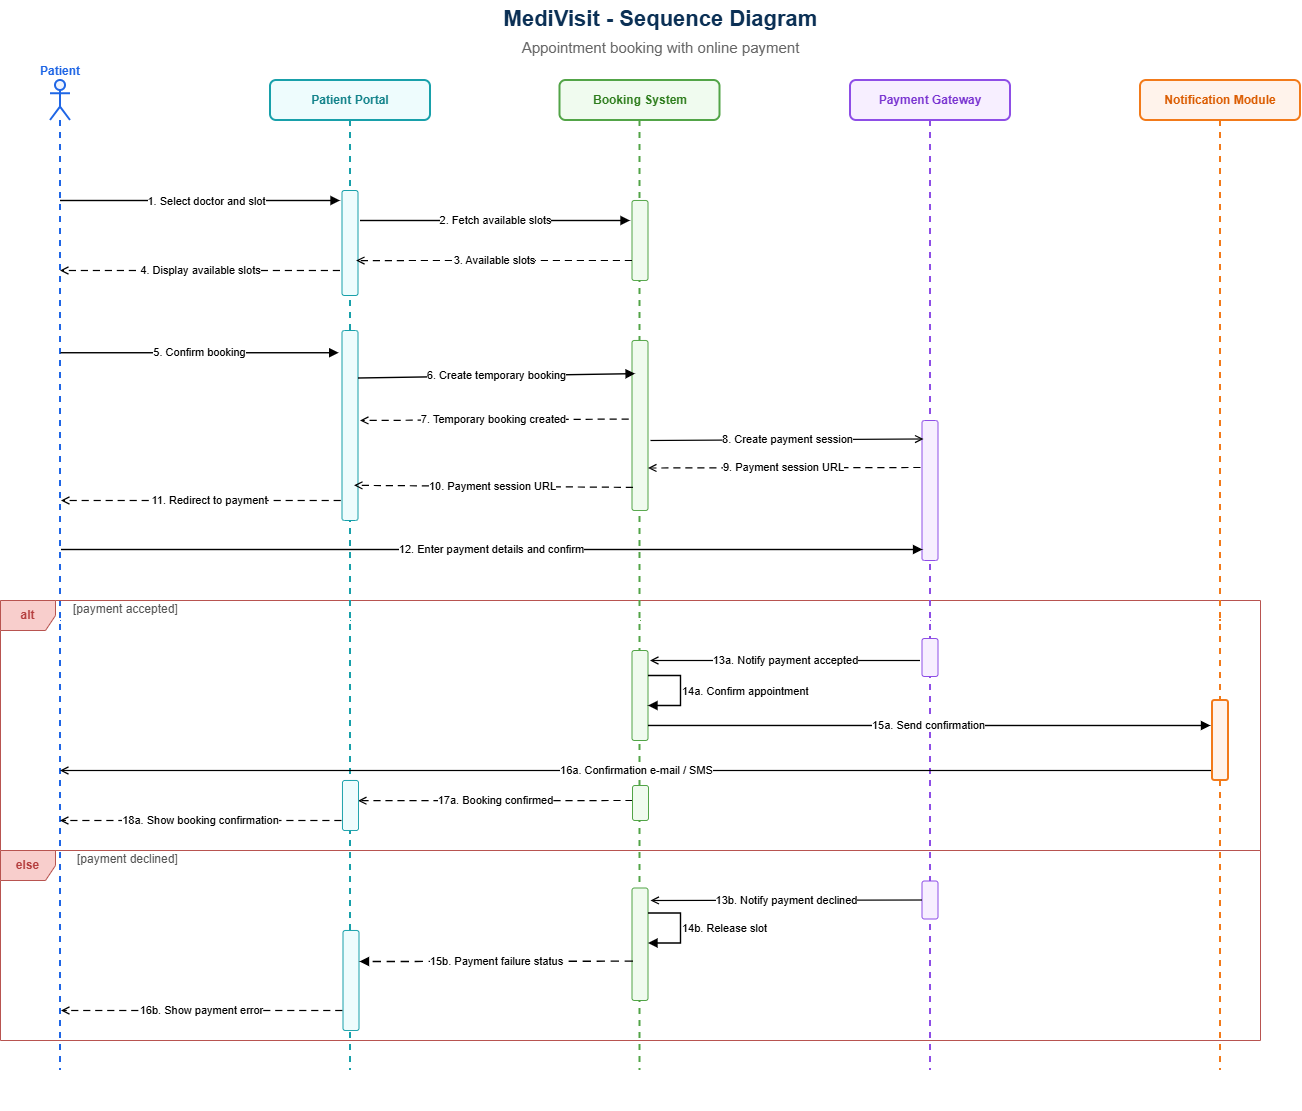

The diagram above was exported from draw.io. Its source (the exported page's mxGraphModel, read from the mxfile embedded in the PNG):
<mxGraphModel dx="1488" dy="782" grid="1" gridSize="10" guides="1" tooltips="1" connect="1" arrows="1" fold="1" page="1" pageScale="1" pageWidth="1600" pageHeight="1200" background="#ffffff" math="0" shadow="0">
  <root>
    <mxCell id="0" />
    <mxCell id="1" parent="0" />
    <mxCell id="2JSKp_CE4Cv5F8jTElzy-61" parent="1" style="shape=umlLifeline;perimeter=lifelinePerimeter;whiteSpace=wrap;html=1;container=1;dropTarget=0;collapsible=0;recursiveResize=0;outlineConnect=0;portConstraint=eastwest;newEdgeStyle={&quot;curved&quot;:0,&quot;rounded&quot;:0};participant=umlActor;&#10;rounded=1;whiteSpace=wrap;html=1;fillColor=#eef4ff;strokeColor=#1f66e5;fontColor=#1f66e5;strokeWidth=2;fontStyle=1;rounded=1;glass=0;shadow=0;verticalAlign=bottom;labelPosition=center;verticalLabelPosition=top;align=center;" value="&lt;span style=&quot;color: rgb(31, 102, 229); font-weight: 700;&quot;&gt;Patient&lt;/span&gt;" vertex="1">
      <mxGeometry height="990" width="20" x="220" y="130" as="geometry" />
    </mxCell>
    <mxCell id="2JSKp_CE4Cv5F8jTElzy-59" parent="1" style="shape=umlFrame;whiteSpace=wrap;html=1;pointerEvents=0;recursiveResize=0;container=1;collapsible=0;width=55;fillColor=#f8cecc;strokeColor=#b85450;height=30;" value="&lt;span style=&quot;color: rgb(181, 63, 63); font-weight: 700;&quot;&gt;alt&lt;/span&gt;" vertex="1">
      <mxGeometry height="250" width="1260" x="170" y="650" as="geometry" />
    </mxCell>
    <mxCell id="24" parent="2JSKp_CE4Cv5F8jTElzy-59" style="text;html=1;strokeColor=none;fillColor=none;align=left;verticalAlign=middle;fontSize=12;fontColor=#555555;" value="[payment accepted]" vertex="1">
      <mxGeometry height="18" width="170" x="70.5" as="geometry" />
    </mxCell>
    <mxCell id="2JSKp_CE4Cv5F8jTElzy-56" parent="1" style="shape=umlLifeline;perimeter=lifelinePerimeter;whiteSpace=wrap;html=1;container=1;dropTarget=0;collapsible=0;recursiveResize=0;outlineConnect=0;portConstraint=eastwest;newEdgeStyle={&quot;edgeStyle&quot;:&quot;elbowEdgeStyle&quot;,&quot;elbow&quot;:&quot;vertical&quot;,&quot;curved&quot;:0,&quot;rounded&quot;:0};&#10;rounded=1;whiteSpace=wrap;html=1;fillColor=#f0fbef;strokeColor=#52a447;fontColor=#2e7d1d;strokeWidth=2;fontStyle=1;rounded=1;" value="&lt;span style=&quot;color: rgb(46, 125, 29);&quot;&gt;Booking System&lt;/span&gt;" vertex="1">
      <mxGeometry height="990" width="160" x="729.5" y="130" as="geometry" />
    </mxCell>
    <mxCell id="2JSKp_CE4Cv5F8jTElzy-57" parent="1" style="shape=umlLifeline;perimeter=lifelinePerimeter;whiteSpace=wrap;html=1;container=1;dropTarget=0;collapsible=0;recursiveResize=0;outlineConnect=0;portConstraint=eastwest;newEdgeStyle={&quot;edgeStyle&quot;:&quot;elbowEdgeStyle&quot;,&quot;elbow&quot;:&quot;vertical&quot;,&quot;curved&quot;:0,&quot;rounded&quot;:0};&#10;rounded=1;whiteSpace=wrap;html=1;fillColor=#f7efff;strokeColor=#8e4ee6;fontColor=#7a35d1;strokeWidth=2;fontStyle=1;rounded=1;" value="&lt;span style=&quot;color: rgb(122, 53, 209);&quot;&gt;Payment Gateway&lt;/span&gt;" vertex="1">
      <mxGeometry height="990" width="160" x="1020" y="130" as="geometry" />
    </mxCell>
    <mxCell id="2JSKp_CE4Cv5F8jTElzy-58" parent="1" style="shape=umlLifeline;perimeter=lifelinePerimeter;whiteSpace=wrap;html=1;container=1;dropTarget=0;collapsible=0;recursiveResize=0;outlineConnect=0;portConstraint=eastwest;newEdgeStyle={&quot;edgeStyle&quot;:&quot;elbowEdgeStyle&quot;,&quot;elbow&quot;:&quot;vertical&quot;,&quot;curved&quot;:0,&quot;rounded&quot;:0};&#10;rounded=1;whiteSpace=wrap;html=1;fillColor=#fff3eb;strokeColor=#f27a1a;fontColor=#db5c00;strokeWidth=2;fontStyle=1;rounded=1;" value="&lt;span style=&quot;color: rgb(219, 92, 0);&quot;&gt;Notification Module&lt;/span&gt;" vertex="1">
      <mxGeometry height="990" width="160" x="1310" y="130" as="geometry" />
    </mxCell>
    <mxCell id="2JSKp_CE4Cv5F8jTElzy-54" parent="1" style="shape=umlLifeline;perimeter=lifelinePerimeter;whiteSpace=wrap;html=1;container=1;dropTarget=0;collapsible=0;recursiveResize=0;outlineConnect=0;portConstraint=eastwest;newEdgeStyle={&quot;edgeStyle&quot;:&quot;elbowEdgeStyle&quot;,&quot;elbow&quot;:&quot;vertical&quot;,&quot;curved&quot;:0,&quot;rounded&quot;:0};&#10;rounded=1;whiteSpace=wrap;html=1;fillColor=#eefcfd;strokeColor=#18a0aa;fontColor=#13838b;strokeWidth=2;fontStyle=1;rounded=1;" value="&lt;span style=&quot;color: rgb(19, 131, 139);&quot;&gt;Patient Portal&lt;/span&gt;" vertex="1">
      <mxGeometry height="990" width="160" x="440" y="130" as="geometry" />
    </mxCell>
    <mxCell id="3" parent="1" style="text;html=1;strokeColor=none;fillColor=none;align=center;verticalAlign=middle;fontStyle=1;fontSize=22;fontColor=#0b3055;" value="MediVisit - Sequence Diagram" vertex="1">
      <mxGeometry height="38" width="500" x="579.5" y="50" as="geometry" />
    </mxCell>
    <mxCell id="4" parent="1" style="text;html=1;strokeColor=none;fillColor=none;align=center;verticalAlign=middle;fontSize=15;fontColor=#666666;" value="Appointment booking with online payment" vertex="1">
      <mxGeometry height="24" width="430" x="614.5" y="85" as="geometry" />
    </mxCell>
    <mxCell id="6" parent="1" style="shape=line;html=1;strokeColor=#1f66e5;dashed=1;dashPattern=6 6;strokeWidth=1;" value="" vertex="1">
      <mxGeometry height="980" width="1" x="229.5" y="180" as="geometry" />
    </mxCell>
    <mxCell id="8" parent="1" style="shape=line;html=1;strokeColor=#18a0aa;dashed=1;dashPattern=6 6;strokeWidth=1;" value="" vertex="1">
      <mxGeometry height="980" width="1" x="519.5" y="180" as="geometry" />
    </mxCell>
    <mxCell id="10" parent="1" style="shape=line;html=1;strokeColor=#52a447;dashed=1;dashPattern=6 6;strokeWidth=1;" value="" vertex="1">
      <mxGeometry height="980" width="1" x="809.5" y="180" as="geometry" />
    </mxCell>
    <mxCell id="12" parent="1" style="shape=line;html=1;strokeColor=#8e4ee6;dashed=1;dashPattern=6 6;strokeWidth=1;" value="" vertex="1">
      <mxGeometry height="980" width="1" x="1099.5" y="180" as="geometry" />
    </mxCell>
    <mxCell id="14" parent="1" style="shape=line;html=1;strokeColor=#f27a1a;dashed=1;dashPattern=6 6;strokeWidth=2;" value="" vertex="1">
      <mxGeometry height="980" width="1" x="1389.5" y="180" as="geometry" />
    </mxCell>
    <mxCell id="16" parent="1" style="rounded=1;whiteSpace=wrap;html=1;fillColor=#eefcfd;strokeColor=#18a0aa;strokeWidth=1;" value="" vertex="1">
      <mxGeometry height="105" width="16" x="511.5" y="240" as="geometry" />
    </mxCell>
    <mxCell id="17" parent="1" style="rounded=1;whiteSpace=wrap;html=1;fillColor=#f0fbef;strokeColor=#52a447;strokeWidth=1;" value="" vertex="1">
      <mxGeometry height="80" width="16" x="801.5" y="250" as="geometry" />
    </mxCell>
    <mxCell id="19" parent="1" style="rounded=1;whiteSpace=wrap;html=1;fillColor=#eefcfd;strokeColor=#18a0aa;strokeWidth=1;" value="" vertex="1">
      <mxGeometry height="190" width="16" x="511.5" y="380" as="geometry" />
    </mxCell>
    <mxCell id="20" parent="1" style="rounded=1;whiteSpace=wrap;html=1;fillColor=#f0fbef;strokeColor=#52a447;strokeWidth=1;" value="" vertex="1">
      <mxGeometry height="170" width="16" x="801.5" y="390" as="geometry" />
    </mxCell>
    <mxCell id="21" parent="1" style="rounded=1;whiteSpace=wrap;html=1;fillColor=#f7efff;strokeColor=#8e4ee6;strokeWidth=1;" value="" vertex="1">
      <mxGeometry height="140" width="16" x="1091.5" y="470" as="geometry" />
    </mxCell>
    <mxCell id="27" parent="1" style="rounded=1;whiteSpace=wrap;html=1;fillColor=#f7efff;strokeColor=#8e4ee6;strokeWidth=1;" value="" vertex="1">
      <mxGeometry height="38" width="16" x="1091.5" y="688" as="geometry" />
    </mxCell>
    <mxCell id="28" parent="1" style="rounded=1;whiteSpace=wrap;html=1;fillColor=#f0fbef;strokeColor=#52a447;strokeWidth=1;" value="" vertex="1">
      <mxGeometry height="90" width="16" x="801.5" y="700" as="geometry" />
    </mxCell>
    <mxCell id="31" parent="1" style="rounded=1;whiteSpace=wrap;html=1;fillColor=#f7efff;strokeColor=#8e4ee6;strokeWidth=1;" value="" vertex="1">
      <mxGeometry height="38" width="16" x="1091.5" y="930.5" as="geometry" />
    </mxCell>
    <mxCell id="32" parent="1" style="rounded=1;whiteSpace=wrap;html=1;fillColor=#f0fbef;strokeColor=#52a447;strokeWidth=1;" value="" vertex="1">
      <mxGeometry height="112.5" width="16" x="801.5" y="937.5" as="geometry" />
    </mxCell>
    <mxCell id="33" parent="1" style="rounded=1;whiteSpace=wrap;html=1;fillColor=#eefcfd;strokeColor=#18a0aa;strokeWidth=1;" value="" vertex="1">
      <mxGeometry height="100" width="16" x="512.5" y="980" as="geometry" />
    </mxCell>
    <mxCell id="34" edge="1" parent="1" style="rounded=0;orthogonalLoop=1;jettySize=auto;html=1;endArrow=block;endFill=1;strokeWidth=1.4;align=center;" value="1. Select doctor and slot">
      <mxGeometry relative="1" x="0.0433" y="-1" as="geometry">
        <mxPoint as="offset" />
        <mxPoint x="229.5" y="250" as="sourcePoint" />
        <mxPoint x="509.5" y="250" as="targetPoint" />
      </mxGeometry>
    </mxCell>
    <mxCell id="35" edge="1" parent="1" style="rounded=0;orthogonalLoop=1;jettySize=auto;html=1;endArrow=block;endFill=1;strokeWidth=1.4;" value="2. Fetch available slots">
      <mxGeometry relative="1" as="geometry">
        <mxPoint x="529.5" y="270" as="sourcePoint" />
        <mxPoint x="799.5" y="270" as="targetPoint" />
      </mxGeometry>
    </mxCell>
    <mxCell id="36" edge="1" parent="1" source="17" style="rounded=0;orthogonalLoop=1;jettySize=auto;html=1;endArrow=open;endFill=0;dashed=1;dashPattern=6 4;strokeWidth=1.2;exitX=0;exitY=0.75;exitDx=0;exitDy=0;entryX=0.88;entryY=0.667;entryDx=0;entryDy=0;entryPerimeter=0;" target="16" value="3. Available slots">
      <mxGeometry relative="1" x="0.0028" as="geometry">
        <mxPoint as="offset" />
      </mxGeometry>
    </mxCell>
    <mxCell id="37" edge="1" parent="1" style="rounded=0;orthogonalLoop=1;jettySize=auto;html=1;endArrow=open;endFill=0;dashed=1;dashPattern=6 4;strokeWidth=1.2;" value="4. Display available slots">
      <mxGeometry relative="1" as="geometry">
        <mxPoint x="509.5" y="320" as="sourcePoint" />
        <mxPoint x="229.5" y="320" as="targetPoint" />
      </mxGeometry>
    </mxCell>
    <mxCell id="38" edge="1" parent="1" source="2JSKp_CE4Cv5F8jTElzy-61" style="rounded=0;orthogonalLoop=1;jettySize=auto;html=1;endArrow=block;endFill=1;strokeWidth=1.4;entryX=-0.207;entryY=0.117;entryDx=0;entryDy=0;entryPerimeter=0;" target="19" value="5. Confirm booking">
      <mxGeometry relative="1" as="geometry">
        <mxPoint x="229.51999999999998" y="422.5000000000002" as="sourcePoint" />
      </mxGeometry>
    </mxCell>
    <mxCell id="39" edge="1" parent="1" source="19" style="rounded=0;orthogonalLoop=1;jettySize=auto;html=1;endArrow=block;endFill=1;strokeWidth=1.4;exitX=1;exitY=0.25;exitDx=0;exitDy=0;entryX=0.192;entryY=0.195;entryDx=0;entryDy=0;entryPerimeter=0;" target="20" value="6. Create temporary booking">
      <mxGeometry relative="1" as="geometry">
        <mxPoint x="760" y="438" as="targetPoint" />
      </mxGeometry>
    </mxCell>
    <mxCell id="40" edge="1" parent="1" source="20" style="rounded=0;orthogonalLoop=1;jettySize=auto;html=1;endArrow=open;endFill=0;dashed=1;dashPattern=6 4;strokeWidth=1.2;exitX=-0.202;exitY=0.462;exitDx=0;exitDy=0;exitPerimeter=0;" value="7. Temporary booking created">
      <mxGeometry relative="1" x="0.0029" as="geometry">
        <mxPoint as="offset" />
        <mxPoint x="750" y="470" as="sourcePoint" />
        <mxPoint x="529.5" y="470" as="targetPoint" />
      </mxGeometry>
    </mxCell>
    <mxCell id="41" edge="1" parent="1" style="rounded=0;orthogonalLoop=1;jettySize=auto;html=1;endArrow=open;endFill=0;dashed=1;dashPattern=6 4;strokeWidth=1.2;exitX=-0.098;exitY=0.682;exitDx=0;exitDy=0;exitPerimeter=0;" value="11.&amp;nbsp;&lt;span&gt;Redirect to payment&lt;/span&gt;">
      <mxGeometry relative="1" x="-0.067" as="geometry">
        <mxPoint as="offset" />
        <mxPoint x="510.3019999999998" y="549.9999999999999" as="sourcePoint" />
        <mxPoint x="230.50043478260875" y="549.9999999999999" as="targetPoint" />
      </mxGeometry>
    </mxCell>
    <mxCell id="42" edge="1" parent="1" style="rounded=0;orthogonalLoop=1;jettySize=auto;html=1;endArrow=block;endFill=1;strokeWidth=1.4;" value="12.&amp;nbsp;&lt;span&gt;Enter payment details and confirm&lt;/span&gt;">
      <mxGeometry relative="1" as="geometry">
        <mxPoint x="230.49736842105273" y="599.0020586543992" as="sourcePoint" />
        <mxPoint x="1092.05" y="599.0020586543992" as="targetPoint" />
      </mxGeometry>
    </mxCell>
    <mxCell id="43" edge="1" parent="1" style="rounded=0;orthogonalLoop=1;jettySize=auto;html=1;endArrow=open;endFill=0;strokeWidth=1.2;" value="13a.&amp;nbsp;&lt;span&gt;Notify payment accepted&lt;/span&gt;">
      <mxGeometry relative="1" x="-0.0019" as="geometry">
        <mxPoint as="offset" />
        <mxPoint x="1089.5" y="710" as="sourcePoint" />
        <mxPoint x="819.5" y="710" as="targetPoint" />
      </mxGeometry>
    </mxCell>
    <mxCell id="44" edge="1" parent="1" source="28" style="edgeStyle=orthogonalEdgeStyle;rounded=0;orthogonalLoop=1;jettySize=auto;html=1;endArrow=block;endFill=1;strokeWidth=1.4;align=left;" target="28" value="14a. Confirm appointment">
      <mxGeometry relative="1" x="0.0013" as="geometry">
        <mxPoint as="offset" />
        <Array as="points">
          <mxPoint x="850" y="725" />
          <mxPoint x="850" y="755" />
        </Array>
      </mxGeometry>
    </mxCell>
    <mxCell id="46" edge="1" parent="1" style="rounded=0;orthogonalLoop=1;jettySize=auto;html=1;endArrow=open;endFill=0;strokeWidth=1.2;exitX=0;exitY=0.75;exitDx=0;exitDy=0;" value="16a. Confirmation e-mail / SMS">
      <mxGeometry relative="1" as="geometry">
        <mxPoint x="1381.55" y="820.0000000000002" as="sourcePoint" />
        <mxPoint x="229.49736842105273" y="820.0000000000002" as="targetPoint" />
      </mxGeometry>
    </mxCell>
    <mxCell id="47" edge="1" parent="1" style="rounded=0;orthogonalLoop=1;jettySize=auto;html=1;endArrow=open;endFill=0;dashed=1;dashPattern=6 4;strokeWidth=1.2;exitX=0.038;exitY=0.072;exitDx=0;exitDy=0;exitPerimeter=0;" value="17a. Booking confirmed">
      <mxGeometry relative="1" x="-0.0034" as="geometry">
        <mxPoint as="offset" />
        <mxPoint x="802.108" y="850" as="sourcePoint" />
        <mxPoint x="527.5000000000002" y="850.2227586206895" as="targetPoint" />
      </mxGeometry>
    </mxCell>
    <mxCell id="48" edge="1" parent="1" source="31" style="rounded=0;orthogonalLoop=1;jettySize=auto;html=1;endArrow=open;endFill=0;strokeWidth=1.2;" value="13b.&amp;nbsp;&lt;span&gt;Notify payment declined&lt;/span&gt;">
      <mxGeometry relative="1" x="0.0002" as="geometry">
        <mxPoint as="offset" />
        <mxPoint x="820" y="950" as="targetPoint" />
      </mxGeometry>
    </mxCell>
    <mxCell id="49" edge="1" parent="1" source="32" style="edgeStyle=orthogonalEdgeStyle;rounded=0;orthogonalLoop=1;jettySize=auto;html=1;endArrow=block;endFill=1;strokeWidth=1.4;align=left;" target="32" value="14b. Release slot">
      <mxGeometry relative="1" as="geometry">
        <Array as="points">
          <mxPoint x="850" y="962.5" />
          <mxPoint x="850" y="992.5" />
        </Array>
      </mxGeometry>
    </mxCell>
    <mxCell id="51" edge="1" parent="1" style="rounded=0;orthogonalLoop=1;jettySize=auto;html=1;endArrow=open;endFill=0;dashed=1;dashPattern=6 4;strokeWidth=1.2;" value="16b. Show payment error">
      <mxGeometry relative="1" x="0.0026" as="geometry">
        <mxPoint as="offset" />
        <mxPoint x="511.87" y="1060" as="sourcePoint" />
        <mxPoint x="230.50043478260875" y="1060" as="targetPoint" />
      </mxGeometry>
    </mxCell>
    <mxCell id="2JSKp_CE4Cv5F8jTElzy-62" parent="1" style="shape=umlFrame;whiteSpace=wrap;html=1;pointerEvents=0;recursiveResize=0;container=1;collapsible=0;width=55;fillColor=#f8cecc;strokeColor=#b85450;height=30;" value="&lt;span style=&quot;color: rgb(181, 63, 63); font-weight: 700;&quot;&gt;else&lt;/span&gt;" vertex="1">
      <mxGeometry height="190" width="1260" x="170" y="900" as="geometry" />
    </mxCell>
    <mxCell id="26" parent="2JSKp_CE4Cv5F8jTElzy-62" style="text;html=1;strokeColor=none;fillColor=none;align=left;verticalAlign=middle;fontSize=12;fontColor=#555555;" value="[payment declined]" vertex="1">
      <mxGeometry height="18" width="165" x="75" as="geometry" />
    </mxCell>
    <mxCell id="45" edge="1" parent="1" source="28" style="rounded=0;orthogonalLoop=1;jettySize=auto;html=1;endArrow=block;endFill=1;strokeWidth=1.4;exitX=1;exitY=0.833;exitDx=0;exitDy=0;exitPerimeter=0;" value="15a. Send confirmation">
      <mxGeometry relative="1" x="-0.0007" as="geometry">
        <mxPoint as="offset" />
        <mxPoint x="838.192" y="775.0000000000001" as="sourcePoint" />
        <mxPoint x="1380" y="775" as="targetPoint" />
      </mxGeometry>
    </mxCell>
    <mxCell id="2JSKp_CE4Cv5F8jTElzy-63" edge="1" parent="1" source="32" style="rounded=0;orthogonalLoop=1;jettySize=auto;html=1;endArrow=block;endFill=1;strokeWidth=1.4;exitX=0.064;exitY=0.65;exitDx=0;exitDy=0;exitPerimeter=0;dashed=1;dashPattern=6 4;" value="15b.&amp;nbsp;&lt;span&gt;Payment failure status&lt;/span&gt;">
      <mxGeometry relative="1" x="0.0006" as="geometry">
        <mxPoint as="offset" />
        <mxPoint x="821" y="1010" as="sourcePoint" />
        <mxPoint x="529" y="1011" as="targetPoint" />
      </mxGeometry>
    </mxCell>
    <mxCell id="2JSKp_CE4Cv5F8jTElzy-67" parent="1" style="rounded=1;whiteSpace=wrap;html=1;fillColor=#fff3eb;strokeColor=#f27a1a;strokeWidth=2;" value="" vertex="1">
      <mxGeometry height="80" width="16" x="1382" y="750" as="geometry" />
    </mxCell>
    <mxCell id="2JSKp_CE4Cv5F8jTElzy-69" parent="1" style="rounded=1;whiteSpace=wrap;html=1;fillColor=#eefcfd;strokeColor=#18a0aa;strokeWidth=1;" value="" vertex="1">
      <mxGeometry height="50" width="16" x="512" y="830" as="geometry" />
    </mxCell>
    <mxCell id="2JSKp_CE4Cv5F8jTElzy-70" edge="1" parent="1" style="rounded=0;orthogonalLoop=1;jettySize=auto;html=1;endArrow=open;endFill=0;dashed=1;dashPattern=6 4;strokeWidth=1.2;exitX=0.038;exitY=0.072;exitDx=0;exitDy=0;exitPerimeter=0;" value="18a. Show booking confirmation">
      <mxGeometry relative="1" as="geometry">
        <mxPoint x="510.99857142857155" y="870" as="sourcePoint" />
        <mxPoint x="229.44736842105272" y="870" as="targetPoint" />
      </mxGeometry>
    </mxCell>
    <mxCell id="2JSKp_CE4Cv5F8jTElzy-71" parent="1" style="rounded=1;whiteSpace=wrap;html=1;fillColor=#f0fbef;strokeColor=#52a447;strokeWidth=1;" value="" vertex="1">
      <mxGeometry height="35" width="16" x="802" y="835" as="geometry" />
    </mxCell>
    <mxCell id="2JSKp_CE4Cv5F8jTElzy-73" edge="1" parent="1" style="rounded=0;orthogonalLoop=1;jettySize=auto;html=1;endArrow=open;endFill=0;strokeWidth=1.2;entryX=0.094;entryY=0.132;entryDx=0;entryDy=0;entryPerimeter=0;" target="21" value="8.&amp;nbsp;&lt;span&gt;Create payment session&lt;/span&gt;">
      <mxGeometry relative="1" as="geometry">
        <mxPoint as="offset" />
        <mxPoint x="820" y="490" as="sourcePoint" />
        <mxPoint x="930" y="550" as="targetPoint" />
      </mxGeometry>
    </mxCell>
    <mxCell id="2JSKp_CE4Cv5F8jTElzy-74" edge="1" parent="1" style="rounded=0;orthogonalLoop=1;jettySize=auto;html=1;endArrow=open;endFill=0;dashed=1;dashPattern=6 4;strokeWidth=1.2;entryX=1;entryY=0.75;entryDx=0;entryDy=0;" target="20" value="9. P&lt;span&gt;ayment session URL&lt;/span&gt;">
      <mxGeometry relative="1" x="0.0029" as="geometry">
        <mxPoint as="offset" />
        <mxPoint x="1090" y="517" as="sourcePoint" />
        <mxPoint x="890" y="517" as="targetPoint" />
      </mxGeometry>
    </mxCell>
    <mxCell id="2JSKp_CE4Cv5F8jTElzy-75" edge="1" parent="1" source="20" style="rounded=0;orthogonalLoop=1;jettySize=auto;html=1;endArrow=open;endFill=0;dashed=1;dashPattern=6 4;strokeWidth=1.2;exitX=0.061;exitY=0.864;exitDx=0;exitDy=0;exitPerimeter=0;entryX=0.752;entryY=0.815;entryDx=0;entryDy=0;entryPerimeter=0;" target="19" value="10.&amp;nbsp;&lt;span&gt;Payment session URL&lt;/span&gt;">
      <mxGeometry relative="1" x="0.0038" as="geometry">
        <mxPoint as="offset" />
        <mxPoint x="760" y="539" as="sourcePoint" />
        <mxPoint x="590" y="537" as="targetPoint" />
      </mxGeometry>
    </mxCell>
  </root>
</mxGraphModel>